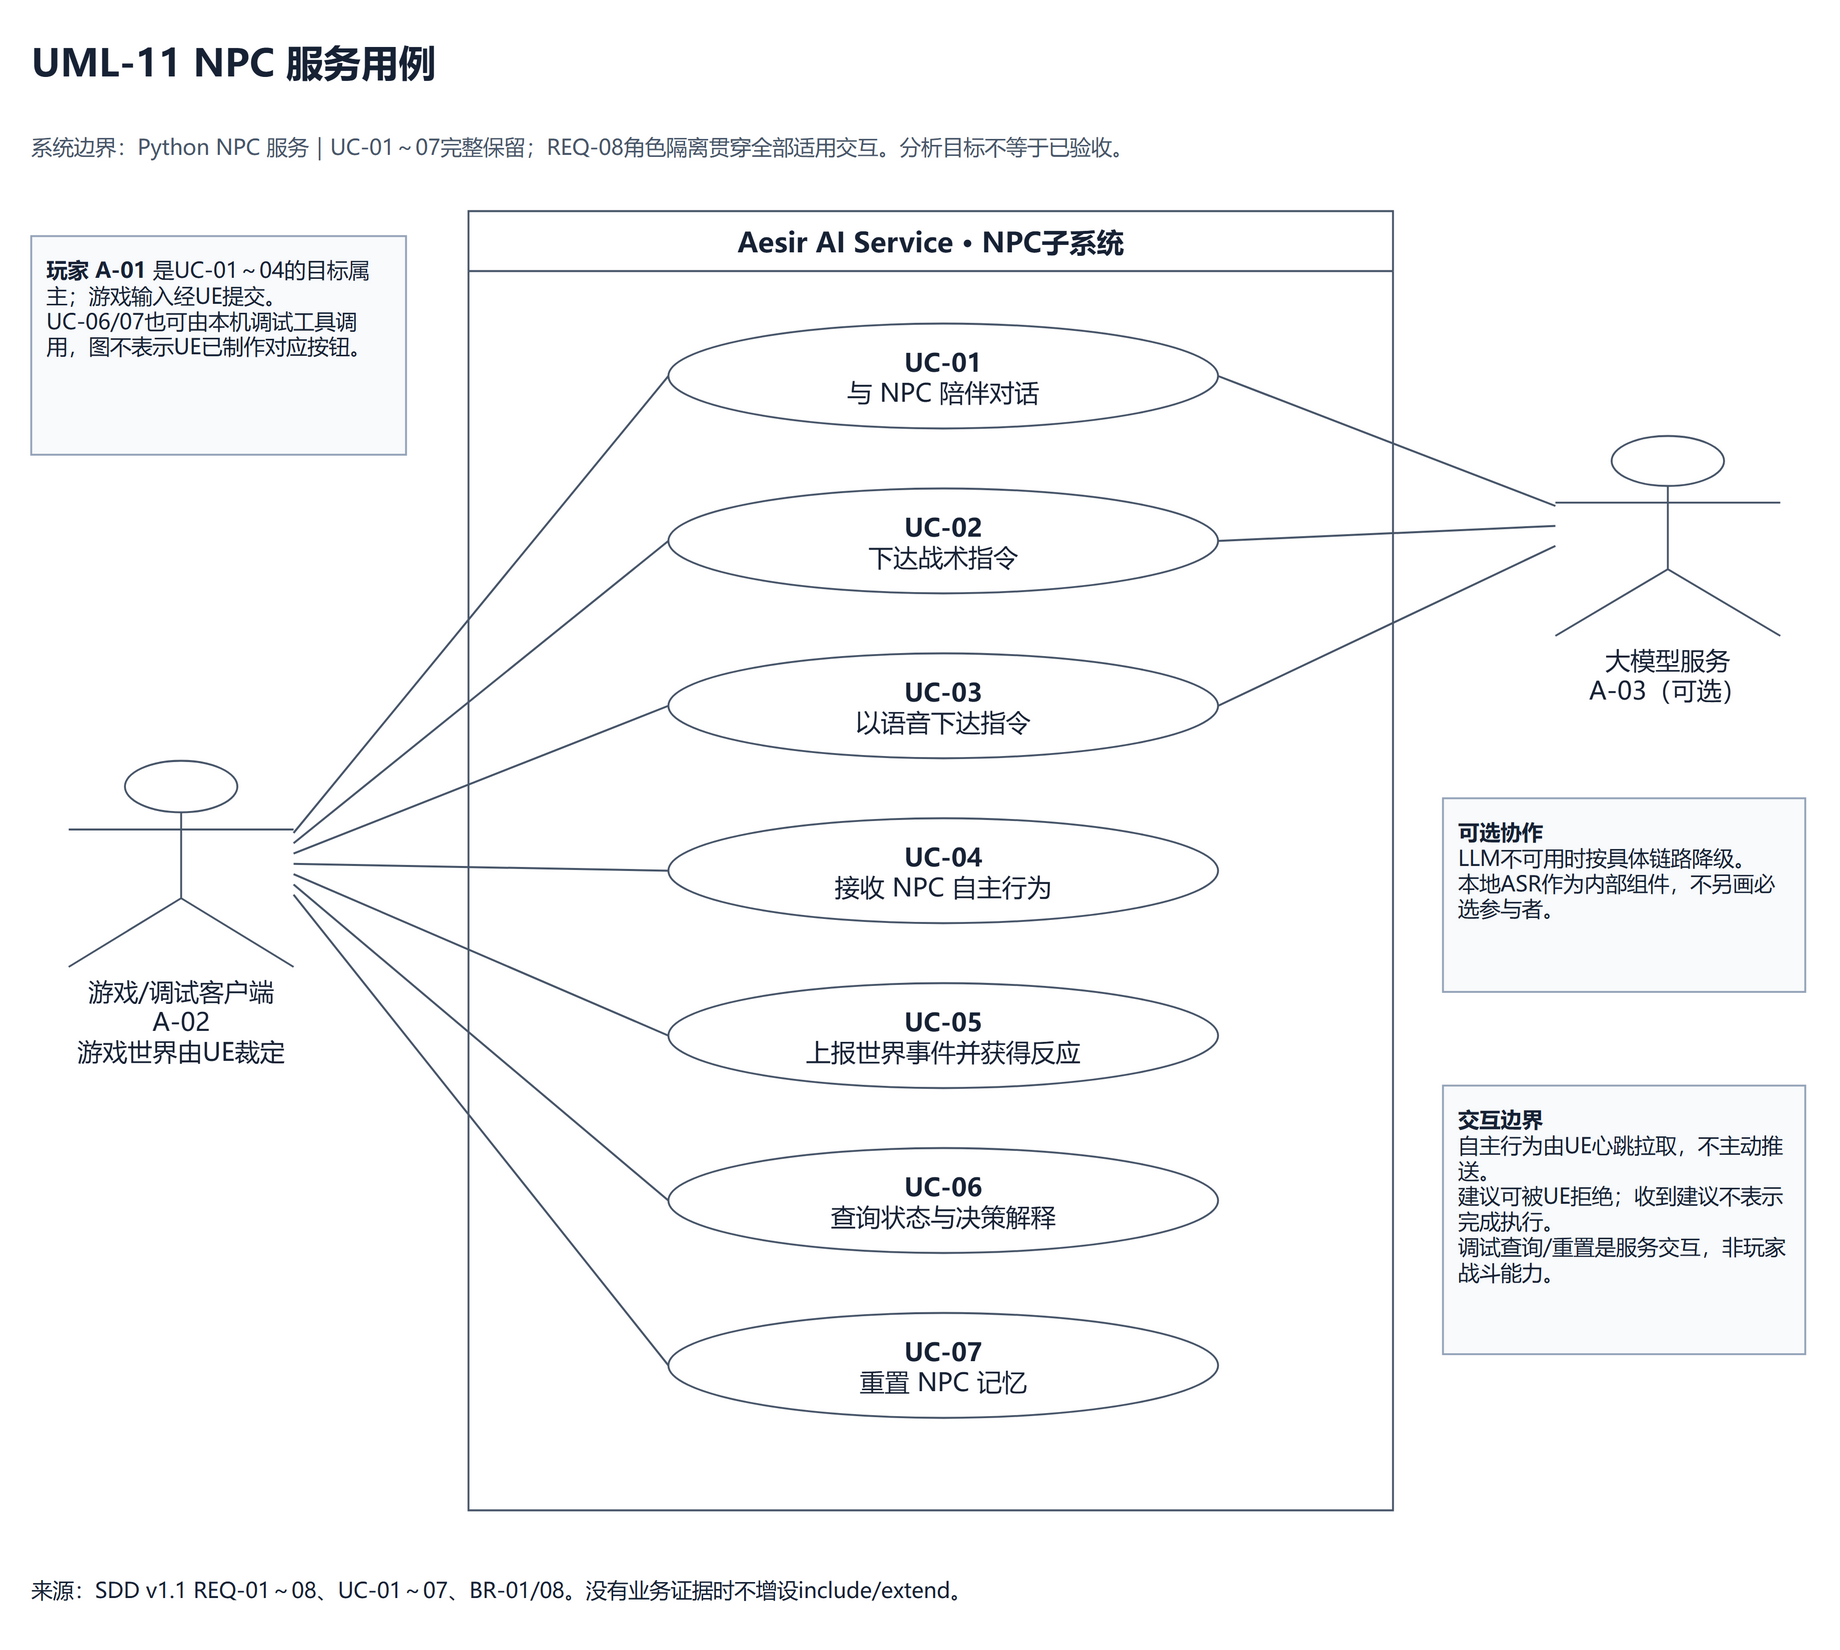

The diagram above was exported from draw.io. Its source (the exported page's mxGraphModel, read from the mxfile embedded in the PNG):
<mxGraphModel dx="1422" dy="900" grid="1" gridSize="10" guides="1" tooltips="1" connect="1" arrows="1" fold="1" page="1" pageScale="1" pageWidth="1500" pageHeight="1330" math="0" shadow="0" background="#ffffff" adaptiveColors="auto">
  <root>
    <mxCell id="0" />
    <mxCell id="1" parent="0" />
    <mxCell id="title" value="UML-11  NPC 服务用例" style="html=1;whiteSpace=wrap;fontFamily=Microsoft YaHei;fontSize=18;fontColor=#172235;strokeColor=#475569;strokeWidth=1.5;text;strokeColor=none;fillColor=none;align=left;verticalAlign=middle;fontSize=30;fontColor=#172235;fontStyle=1;spacing=0;" vertex="1" parent="1">
      <mxGeometry as="geometry" x="40" y="25" width="1420" height="50" />
    </mxCell>
    <mxCell id="subtitle" value="系统边界：Python NPC 服务｜UC-01～07完整保留；REQ-08角色隔离贯穿全部适用交互。分析目标不等于已验收。" style="html=1;whiteSpace=wrap;fontFamily=Microsoft YaHei;fontSize=18;fontColor=#172235;strokeColor=#475569;strokeWidth=1.5;text;strokeColor=none;fillColor=none;align=left;verticalAlign=middle;fontSize=17;fontColor=#48566a;fontStyle=0;spacing=0;" vertex="1" parent="1">
      <mxGeometry as="geometry" x="40" y="85" width="1420" height="66" />
    </mxCell>
    <mxCell id="boundary" value="Aesir AI Service · NPC子系统" style="html=1;whiteSpace=wrap;fontFamily=Microsoft YaHei;fontSize=18;fontColor=#172235;strokeColor=#475569;strokeWidth=1.5;swimlane;startSize=48;horizontal=1;fillColor=#ffffff;swimlaneFillColor=#ffffff;container=1;pointerEvents=0;align=center;fontStyle=1;fontSize=22;" vertex="1" parent="1">
      <mxGeometry as="geometry" x="390" y="170" width="740" height="1040" />
    </mxCell>
    <mxCell id="ue" value="游戏/调试客户端&lt;br&gt;A-02&lt;br&gt;游戏世界由UE裁定" style="html=1;whiteSpace=wrap;fontFamily=Microsoft YaHei;fontSize=18;fontColor=#172235;strokeColor=#475569;strokeWidth=1.5;shape=umlActor;verticalLabelPosition=bottom;verticalAlign=top;align=center;fillColor=#ffffff;fontSize=20;" vertex="1" parent="1">
      <mxGeometry as="geometry" x="70" y="610" width="180" height="165" />
    </mxCell>
    <mxCell id="llm" value="大模型服务&lt;br&gt;A-03（可选）" style="html=1;whiteSpace=wrap;fontFamily=Microsoft YaHei;fontSize=18;fontColor=#172235;strokeColor=#475569;strokeWidth=1.5;shape=umlActor;verticalLabelPosition=bottom;verticalAlign=top;align=center;fillColor=#ffffff;fontSize=20;" vertex="1" parent="1">
      <mxGeometry as="geometry" x="1260" y="350" width="180" height="160" />
    </mxCell>
    <mxCell id="uc1" value="&lt;b&gt;UC-01&lt;/b&gt;&lt;br&gt;与 NPC 陪伴对话" style="html=1;whiteSpace=wrap;fontFamily=Microsoft YaHei;fontSize=18;fontColor=#172235;strokeColor=#475569;strokeWidth=1.5;ellipse;fillColor=#ffffff;align=center;fontSize=20;" vertex="1" parent="boundary">
      <mxGeometry as="geometry" x="160" y="90" width="440" height="84" />
    </mxCell>
    <mxCell id="ue_uc1" value="" style="html=1;rounded=0;curved=0;fontFamily=Microsoft YaHei;fontSize=17;fontColor=#172235;strokeColor=#475569;strokeWidth=1.6;endArrow=none;endFill=0;labelBackgroundColor=#ffffff;exitX=1;exitY=0.35;exitPerimeter=1;entryX=0;entryY=0.5;entryPerimeter=1;" edge="1" parent="1" source="ue" target="uc1">
      <mxGeometry as="geometry" relative="1" />
    </mxCell>
    <mxCell id="llm_uc1" value="" style="html=1;rounded=0;curved=0;fontFamily=Microsoft YaHei;fontSize=17;fontColor=#172235;strokeColor=#475569;strokeWidth=1.6;endArrow=none;endFill=0;labelBackgroundColor=#ffffff;exitX=1;exitY=0.5;exitPerimeter=1;entryX=0;entryY=0.35;entryPerimeter=1;" edge="1" parent="1" source="uc1" target="llm">
      <mxGeometry as="geometry" relative="1" />
    </mxCell>
    <mxCell id="uc2" value="&lt;b&gt;UC-02&lt;/b&gt;&lt;br&gt;下达战术指令" style="html=1;whiteSpace=wrap;fontFamily=Microsoft YaHei;fontSize=18;fontColor=#172235;strokeColor=#475569;strokeWidth=1.5;ellipse;fillColor=#ffffff;align=center;fontSize=20;" vertex="1" parent="boundary">
      <mxGeometry as="geometry" x="160" y="222" width="440" height="84" />
    </mxCell>
    <mxCell id="ue_uc2" value="" style="html=1;rounded=0;curved=0;fontFamily=Microsoft YaHei;fontSize=17;fontColor=#172235;strokeColor=#475569;strokeWidth=1.6;endArrow=none;endFill=0;labelBackgroundColor=#ffffff;exitX=1;exitY=0.39999999999999997;exitPerimeter=1;entryX=0;entryY=0.5;entryPerimeter=1;" edge="1" parent="1" source="ue" target="uc2">
      <mxGeometry as="geometry" relative="1" />
    </mxCell>
    <mxCell id="llm_uc2" value="" style="html=1;rounded=0;curved=0;fontFamily=Microsoft YaHei;fontSize=17;fontColor=#172235;strokeColor=#475569;strokeWidth=1.6;endArrow=none;endFill=0;labelBackgroundColor=#ffffff;exitX=1;exitY=0.5;exitPerimeter=1;entryX=0;entryY=0.44999999999999996;entryPerimeter=1;" edge="1" parent="1" source="uc2" target="llm">
      <mxGeometry as="geometry" relative="1" />
    </mxCell>
    <mxCell id="uc3" value="&lt;b&gt;UC-03&lt;/b&gt;&lt;br&gt;以语音下达指令" style="html=1;whiteSpace=wrap;fontFamily=Microsoft YaHei;fontSize=18;fontColor=#172235;strokeColor=#475569;strokeWidth=1.5;ellipse;fillColor=#ffffff;align=center;fontSize=20;" vertex="1" parent="boundary">
      <mxGeometry as="geometry" x="160" y="354" width="440" height="84" />
    </mxCell>
    <mxCell id="ue_uc3" value="" style="html=1;rounded=0;curved=0;fontFamily=Microsoft YaHei;fontSize=17;fontColor=#172235;strokeColor=#475569;strokeWidth=1.6;endArrow=none;endFill=0;labelBackgroundColor=#ffffff;exitX=1;exitY=0.44999999999999996;exitPerimeter=1;entryX=0;entryY=0.5;entryPerimeter=1;" edge="1" parent="1" source="ue" target="uc3">
      <mxGeometry as="geometry" relative="1" />
    </mxCell>
    <mxCell id="llm_uc3" value="" style="html=1;rounded=0;curved=0;fontFamily=Microsoft YaHei;fontSize=17;fontColor=#172235;strokeColor=#475569;strokeWidth=1.6;endArrow=none;endFill=0;labelBackgroundColor=#ffffff;exitX=1;exitY=0.5;exitPerimeter=1;entryX=0;entryY=0.55;entryPerimeter=1;" edge="1" parent="1" source="uc3" target="llm">
      <mxGeometry as="geometry" relative="1" />
    </mxCell>
    <mxCell id="uc4" value="&lt;b&gt;UC-04&lt;/b&gt;&lt;br&gt;接收 NPC 自主行为" style="html=1;whiteSpace=wrap;fontFamily=Microsoft YaHei;fontSize=18;fontColor=#172235;strokeColor=#475569;strokeWidth=1.5;ellipse;fillColor=#ffffff;align=center;fontSize=20;" vertex="1" parent="boundary">
      <mxGeometry as="geometry" x="160" y="486" width="440" height="84" />
    </mxCell>
    <mxCell id="ue_uc4" value="" style="html=1;rounded=0;curved=0;fontFamily=Microsoft YaHei;fontSize=17;fontColor=#172235;strokeColor=#475569;strokeWidth=1.6;endArrow=none;endFill=0;labelBackgroundColor=#ffffff;exitX=1;exitY=0.5;exitPerimeter=1;entryX=0;entryY=0.5;entryPerimeter=1;" edge="1" parent="1" source="ue" target="uc4">
      <mxGeometry as="geometry" relative="1" />
    </mxCell>
    <mxCell id="uc5" value="&lt;b&gt;UC-05&lt;/b&gt;&lt;br&gt;上报世界事件并获得反应" style="html=1;whiteSpace=wrap;fontFamily=Microsoft YaHei;fontSize=18;fontColor=#172235;strokeColor=#475569;strokeWidth=1.5;ellipse;fillColor=#ffffff;align=center;fontSize=20;" vertex="1" parent="boundary">
      <mxGeometry as="geometry" x="160" y="618" width="440" height="84" />
    </mxCell>
    <mxCell id="ue_uc5" value="" style="html=1;rounded=0;curved=0;fontFamily=Microsoft YaHei;fontSize=17;fontColor=#172235;strokeColor=#475569;strokeWidth=1.6;endArrow=none;endFill=0;labelBackgroundColor=#ffffff;exitX=1;exitY=0.55;exitPerimeter=1;entryX=0;entryY=0.5;entryPerimeter=1;" edge="1" parent="1" source="ue" target="uc5">
      <mxGeometry as="geometry" relative="1" />
    </mxCell>
    <mxCell id="uc6" value="&lt;b&gt;UC-06&lt;/b&gt;&lt;br&gt;查询状态与决策解释" style="html=1;whiteSpace=wrap;fontFamily=Microsoft YaHei;fontSize=18;fontColor=#172235;strokeColor=#475569;strokeWidth=1.5;ellipse;fillColor=#ffffff;align=center;fontSize=20;" vertex="1" parent="boundary">
      <mxGeometry as="geometry" x="160" y="750" width="440" height="84" />
    </mxCell>
    <mxCell id="ue_uc6" value="" style="html=1;rounded=0;curved=0;fontFamily=Microsoft YaHei;fontSize=17;fontColor=#172235;strokeColor=#475569;strokeWidth=1.6;endArrow=none;endFill=0;labelBackgroundColor=#ffffff;exitX=1;exitY=0.6;exitPerimeter=1;entryX=0;entryY=0.5;entryPerimeter=1;" edge="1" parent="1" source="ue" target="uc6">
      <mxGeometry as="geometry" relative="1" />
    </mxCell>
    <mxCell id="uc7" value="&lt;b&gt;UC-07&lt;/b&gt;&lt;br&gt;重置 NPC 记忆" style="html=1;whiteSpace=wrap;fontFamily=Microsoft YaHei;fontSize=18;fontColor=#172235;strokeColor=#475569;strokeWidth=1.5;ellipse;fillColor=#ffffff;align=center;fontSize=20;" vertex="1" parent="boundary">
      <mxGeometry as="geometry" x="160" y="882" width="440" height="84" />
    </mxCell>
    <mxCell id="ue_uc7" value="" style="html=1;rounded=0;curved=0;fontFamily=Microsoft YaHei;fontSize=17;fontColor=#172235;strokeColor=#475569;strokeWidth=1.6;endArrow=none;endFill=0;labelBackgroundColor=#ffffff;exitX=1;exitY=0.65;exitPerimeter=1;entryX=0;entryY=0.5;entryPerimeter=1;" edge="1" parent="1" source="ue" target="uc7">
      <mxGeometry as="geometry" relative="1" />
    </mxCell>
    <mxCell id="player_note" value="&lt;b&gt;玩家 A-01&lt;/b&gt; 是UC-01～04的目标属主；游戏输入经UE提交。&lt;br&gt;UC-06/07也可由本机调试工具调用，图不表示UE已制作对应按钮。" style="html=1;whiteSpace=wrap;fontFamily=Microsoft YaHei;fontSize=18;fontColor=#172235;strokeColor=#475569;strokeWidth=1.5;rounded=0;fillColor=#f8fafc;strokeColor=#94a3b8;align=left;verticalAlign=top;spacing=12;fontSize=17;" vertex="1" parent="1">
      <mxGeometry as="geometry" x="40" y="190" width="300" height="175" />
    </mxCell>
    <mxCell id="llm_note" value="&lt;b&gt;可选协作&lt;/b&gt;&lt;br&gt;LLM不可用时按具体链路降级。&lt;br&gt;本地ASR作为内部组件，不另画必选参与者。" style="html=1;whiteSpace=wrap;fontFamily=Microsoft YaHei;fontSize=18;fontColor=#172235;strokeColor=#475569;strokeWidth=1.5;rounded=0;fillColor=#f8fafc;strokeColor=#94a3b8;align=left;verticalAlign=top;spacing=12;fontSize=17;" vertex="1" parent="1">
      <mxGeometry as="geometry" x="1170" y="640" width="290" height="155" />
    </mxCell>
    <mxCell id="scope_note" value="&lt;b&gt;交互边界&lt;/b&gt;&lt;br&gt;自主行为由UE心跳拉取，不主动推送。&lt;br&gt;建议可被UE拒绝；收到建议不表示完成执行。&lt;br&gt;调试查询/重置是服务交互，非玩家战斗能力。" style="html=1;whiteSpace=wrap;fontFamily=Microsoft YaHei;fontSize=18;fontColor=#172235;strokeColor=#475569;strokeWidth=1.5;rounded=0;fillColor=#f8fafc;strokeColor=#94a3b8;align=left;verticalAlign=top;spacing=12;fontSize=17;" vertex="1" parent="1">
      <mxGeometry as="geometry" x="1170" y="870" width="290" height="215" />
    </mxCell>
    <mxCell id="footer" value="来源：SDD v1.1 REQ-01～08、UC-01～07、BR-01/08。没有业务证据时不增设include/extend。" style="html=1;whiteSpace=wrap;fontFamily=Microsoft YaHei;fontSize=18;fontColor=#172235;strokeColor=#475569;strokeWidth=1.5;text;strokeColor=none;fillColor=none;align=left;verticalAlign=middle;fontSize=17;fontColor=#172235;fontStyle=0;spacing=0;" vertex="1" parent="1">
      <mxGeometry as="geometry" x="40" y="1250" width="1420" height="45" />
    </mxCell>
  </root>
</mxGraphModel>